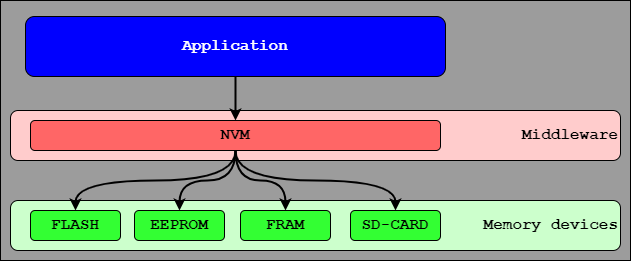

The diagram above was exported from draw.io. Its source (the exported page's mxGraphModel, read from the mxfile embedded in the PNG):
<mxGraphModel dx="981" dy="569" grid="1" gridSize="10" guides="1" tooltips="1" connect="1" arrows="1" fold="1" page="1" pageScale="1" pageWidth="827" pageHeight="1169" math="0" shadow="0">
  <root>
    <mxCell id="0" />
    <mxCell id="1" parent="0" />
    <mxCell id="SoQjZ_BsswMpQjzzI9Iq-17" value="" style="rounded=0;whiteSpace=wrap;html=1;fontFamily=Courier New;fontSize=16;fontColor=#000000;fillColor=#9C9C9C;" vertex="1" parent="1">
      <mxGeometry x="190" y="50" width="630" height="260" as="geometry" />
    </mxCell>
    <mxCell id="SoQjZ_BsswMpQjzzI9Iq-14" value="" style="rounded=1;whiteSpace=wrap;html=1;fillColor=#FFCCCC;fontColor=#000000;fontStyle=1;fontFamily=Courier New;fontSize=16;" vertex="1" parent="1">
      <mxGeometry x="200" y="160" width="610" height="50" as="geometry" />
    </mxCell>
    <mxCell id="SoQjZ_BsswMpQjzzI9Iq-12" value="NVM" style="rounded=1;whiteSpace=wrap;html=1;fillColor=#CCFFCC;fontColor=#000000;fontStyle=1;fontFamily=Courier New;fontSize=16;" vertex="1" parent="1">
      <mxGeometry x="200" y="250" width="610" height="50" as="geometry" />
    </mxCell>
    <mxCell id="SoQjZ_BsswMpQjzzI9Iq-1" value="Application" style="rounded=1;whiteSpace=wrap;html=1;fillColor=#0000FF;fontColor=#FFFFFF;fontStyle=1;fontFamily=Courier New;fontSize=16;" vertex="1" parent="1">
      <mxGeometry x="215" y="66" width="420" height="60" as="geometry" />
    </mxCell>
    <mxCell id="SoQjZ_BsswMpQjzzI9Iq-2" value="NVM" style="rounded=1;whiteSpace=wrap;html=1;fillColor=#FF6666;fontColor=#000000;fontStyle=1;fontFamily=Courier New;fontSize=16;" vertex="1" parent="1">
      <mxGeometry x="220" y="170" width="410" height="30" as="geometry" />
    </mxCell>
    <mxCell id="SoQjZ_BsswMpQjzzI9Iq-3" value="FLASH" style="rounded=1;whiteSpace=wrap;html=1;fillColor=#33FF33;fontColor=#000000;fontStyle=1;fontFamily=Courier New;fontSize=16;" vertex="1" parent="1">
      <mxGeometry x="220" y="260" width="90" height="30" as="geometry" />
    </mxCell>
    <mxCell id="SoQjZ_BsswMpQjzzI9Iq-4" value="EEPROM" style="rounded=1;whiteSpace=wrap;html=1;fillColor=#33FF33;fontColor=#000000;fontStyle=1;fontFamily=Courier New;fontSize=16;" vertex="1" parent="1">
      <mxGeometry x="324" y="260" width="90" height="30" as="geometry" />
    </mxCell>
    <mxCell id="SoQjZ_BsswMpQjzzI9Iq-5" value="FRAM" style="rounded=1;whiteSpace=wrap;html=1;fillColor=#33FF33;fontColor=#000000;fontStyle=1;fontFamily=Courier New;fontSize=16;" vertex="1" parent="1">
      <mxGeometry x="430" y="260" width="90" height="30" as="geometry" />
    </mxCell>
    <mxCell id="SoQjZ_BsswMpQjzzI9Iq-6" value="SD-CARD" style="rounded=1;whiteSpace=wrap;html=1;fillColor=#33FF33;fontColor=#000000;fontStyle=1;fontFamily=Courier New;fontSize=16;" vertex="1" parent="1">
      <mxGeometry x="540" y="260" width="90" height="30" as="geometry" />
    </mxCell>
    <mxCell id="SoQjZ_BsswMpQjzzI9Iq-7" value="" style="endArrow=none;html=1;rounded=0;fontFamily=Courier New;fontSize=16;fontColor=#000000;entryX=0.5;entryY=1;entryDx=0;entryDy=0;exitX=0.5;exitY=0;exitDx=0;exitDy=0;strokeWidth=2;startArrow=classic;startFill=1;" edge="1" parent="1" source="SoQjZ_BsswMpQjzzI9Iq-2" target="SoQjZ_BsswMpQjzzI9Iq-1">
      <mxGeometry width="50" height="50" relative="1" as="geometry">
        <mxPoint x="370" y="460" as="sourcePoint" />
        <mxPoint x="420" y="410" as="targetPoint" />
      </mxGeometry>
    </mxCell>
    <mxCell id="SoQjZ_BsswMpQjzzI9Iq-8" value="" style="endArrow=none;html=1;rounded=0;fontFamily=Courier New;fontSize=16;fontColor=#000000;entryX=0.5;entryY=1;entryDx=0;entryDy=0;exitX=0.5;exitY=0;exitDx=0;exitDy=0;strokeWidth=2;startArrow=classic;startFill=1;edgeStyle=orthogonalEdgeStyle;curved=1;" edge="1" parent="1" source="SoQjZ_BsswMpQjzzI9Iq-3" target="SoQjZ_BsswMpQjzzI9Iq-2">
      <mxGeometry width="50" height="50" relative="1" as="geometry">
        <mxPoint x="434.9999999999998" y="180" as="sourcePoint" />
        <mxPoint x="434.9999999999998" y="150" as="targetPoint" />
      </mxGeometry>
    </mxCell>
    <mxCell id="SoQjZ_BsswMpQjzzI9Iq-9" value="" style="endArrow=none;html=1;rounded=0;fontFamily=Courier New;fontSize=16;fontColor=#000000;entryX=0.5;entryY=1;entryDx=0;entryDy=0;exitX=0.5;exitY=0;exitDx=0;exitDy=0;strokeWidth=2;startArrow=classic;startFill=1;edgeStyle=orthogonalEdgeStyle;curved=1;" edge="1" parent="1" source="SoQjZ_BsswMpQjzzI9Iq-4" target="SoQjZ_BsswMpQjzzI9Iq-2">
      <mxGeometry width="50" height="50" relative="1" as="geometry">
        <mxPoint x="275" y="270" as="sourcePoint" />
        <mxPoint x="434.9999999999998" y="210" as="targetPoint" />
      </mxGeometry>
    </mxCell>
    <mxCell id="SoQjZ_BsswMpQjzzI9Iq-10" value="" style="endArrow=none;html=1;rounded=0;fontFamily=Courier New;fontSize=16;fontColor=#000000;entryX=0.5;entryY=1;entryDx=0;entryDy=0;strokeWidth=2;startArrow=classic;startFill=1;edgeStyle=orthogonalEdgeStyle;curved=1;" edge="1" parent="1" source="SoQjZ_BsswMpQjzzI9Iq-5" target="SoQjZ_BsswMpQjzzI9Iq-2">
      <mxGeometry width="50" height="50" relative="1" as="geometry">
        <mxPoint x="379" y="270" as="sourcePoint" />
        <mxPoint x="434.9999999999998" y="210" as="targetPoint" />
      </mxGeometry>
    </mxCell>
    <mxCell id="SoQjZ_BsswMpQjzzI9Iq-11" value="" style="endArrow=none;html=1;rounded=0;fontFamily=Courier New;fontSize=16;fontColor=#000000;entryX=0.5;entryY=1;entryDx=0;entryDy=0;strokeWidth=2;startArrow=classic;startFill=1;edgeStyle=orthogonalEdgeStyle;curved=1;" edge="1" parent="1" source="SoQjZ_BsswMpQjzzI9Iq-6" target="SoQjZ_BsswMpQjzzI9Iq-2">
      <mxGeometry width="50" height="50" relative="1" as="geometry">
        <mxPoint x="389" y="280" as="sourcePoint" />
        <mxPoint x="444.9999999999998" y="220" as="targetPoint" />
      </mxGeometry>
    </mxCell>
    <mxCell id="SoQjZ_BsswMpQjzzI9Iq-15" value="Memory devices" style="text;html=1;strokeColor=none;fillColor=none;align=right;verticalAlign=middle;whiteSpace=wrap;rounded=0;fontFamily=Courier New;fontSize=16;fontColor=#000000;fontStyle=1" vertex="1" parent="1">
      <mxGeometry x="650" y="260" width="160" height="30" as="geometry" />
    </mxCell>
    <mxCell id="SoQjZ_BsswMpQjzzI9Iq-16" value="Middleware" style="text;html=1;strokeColor=none;fillColor=none;align=right;verticalAlign=middle;whiteSpace=wrap;rounded=0;fontFamily=Courier New;fontSize=16;fontColor=#000000;fontStyle=1" vertex="1" parent="1">
      <mxGeometry x="650" y="170" width="160" height="30" as="geometry" />
    </mxCell>
  </root>
</mxGraphModel>